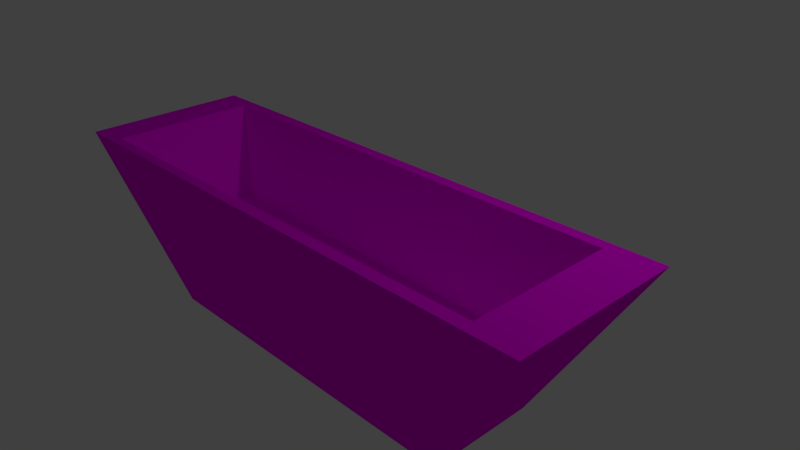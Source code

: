 # Source: Boat.blend  (saved by Blender 2.76.0; exported with 4.5.12 LTS)
import bpy
from mathutils import Matrix  # noqa: F401  (used for matrix-valued properties, if any)

bpy.ops.wm.read_factory_settings(use_empty=True)
scene = bpy.context.scene
scene.name = 'Scene'

# ---- collections
col_collection_1 = bpy.data.collections.new('Collection 1'); scene.collection.children.link(col_collection_1)

# ---- images (referenced by path relative to the original .blend; pixels are not part of the script)
import os
ASSET_DIR = os.environ.get("B2B_ASSET_DIR", "")  # directory of the original .blend (textures are referenced by path, not embedded)
HERE = os.path.dirname(os.path.abspath(__file__))  # packed textures are extracted next to this script under _unpacked/

def load_image(name, relpath, width, height, colorspace="sRGB"):
    """Load a texture the original file referenced (path relative to the .blend, or extracted next to this script)."""
    p = next((c for c in (os.path.join(HERE, relpath), os.path.join(ASSET_DIR, relpath)) if relpath and os.path.exists(c)), "")
    if p:
        img = bpy.data.images.load(p, check_existing=True)
        img.name = name
    else:  # same state as the original file: an image datablock whose file is absent (Cycles renders it pink)
        img = bpy.data.images.new(name, width, height)
        img.source = "FILE"
        img.filepath = "//" + (relpath or name)
    img.colorspace_settings.name = colorspace
    return img
img_boot_jpg = load_image('Boot.jpg', 'Boot.jpg', 1024, 1024, 'sRGB')

# ---- materials (node trees are filled in below, after node groups)
mat_material_001 = bpy.data.materials.new('Material.001')
mat_material_001.alpha_threshold = 0.0
mat_material_001.roughness = 0.5

# ---- material node trees
mat_material_001.use_nodes = True; mat_material_001.node_tree.nodes.clear()
_N = mat_material_001.node_tree.nodes; _L = mat_material_001.node_tree.links
n0 = _N.new('ShaderNodeOutputMaterial'); n0.name = 'Material Output'; n0.location = (300, 300)
n1 = _N.new('ShaderNodeBsdfDiffuse'); n1.name = 'Diffuse BSDF'; n1.location = (10, 300)
n2 = _N.new('ShaderNodeTexImage'); n2.name = 'Image Texture'; n2.location = (-180, 300)
n2.width = 140
n2.image = img_boot_jpg
_L.new(n1.outputs[0], n0.inputs[0])
_L.new(n2.outputs[0], n1.inputs[0])
n0.is_active_output = True

# ---- world
world_world = bpy.data.worlds.new('World'); scene.world = world_world
world_world.color = (0.05088, 0.05088, 0.05088)
world_world.use_sun_shadow = False
world_world.sun_shadow_jitter_overblur = 0.0
world_world.cycles.sampling_method = 'MANUAL'
world_world.cycles.sample_map_resolution = 256

# ---- cameras
cam_camera = bpy.data.cameras.new('Camera')
cam_camera.clip_end = 100.0
cam_camera.lens = 35.0
cam_camera.sensor_width = 32.0
cam_camera.sensor_height = 18.0
cam_camera.ortho_scale = 7.314
cam_camera.dof.focus_distance = 0.0

# ---- lights
light_lamp = bpy.data.lights.new('Lamp', 'POINT')
light_lamp.transmission_factor = 0.0
light_lamp.cutoff_distance = 30.0
light_lamp.energy = 100.0
light_lamp.shadow_buffer_clip_start = 1.001
light_lamp.shadow_soft_size = 0.1
light_lamp.shadow_maximum_resolution = 0.006
light_lamp.use_absolute_resolution = True
light_lamp.cycles.use_multiple_importance_sampling = False

# ---- meshes
me_cube = bpy.data.meshes.new('Cube')
me_cube.from_pydata([(4.46, 0.6404, -1.0), (4.46, -0.6404, -1.0), (0.197, -0.6404, -1.0), (0.197, 0.6404, -1.0), (5.657, 1.0, 1.0), (5.657, -1.0, 1.0), (-1.0, -1.0, 1.0), (-1.0, 1.0, 1.0), (5.064, 0.8616, 1.0), (5.064, -0.8812, 1.0), (-0.5607, 0.8616, 1.0), (-0.5607, -0.8812, 1.0), (4.515, 0.5573, -0.1297), (4.515, -0.667, -0.1297), (-0.2998, 0.6502, -0.1244), (-0.2998, -0.5741, -0.1244)], [], [(0, 1, 2, 3), (5, 4, 8, 9), (0, 4, 5, 1), (1, 5, 6, 2), (2, 6, 7, 3), (4, 0, 3, 7), (10, 11, 15, 14), (7, 6, 11, 10), (4, 7, 10, 8), (6, 5, 9, 11), (12, 14, 15, 13), (8, 10, 14, 12), (11, 9, 13, 15), (9, 8, 12, 13)])
me_cube.materials.append(mat_material_001)
me_cube.use_remesh_preserve_volume = False
me_cube.use_remesh_preserve_attributes = False
me_cube.use_mirror_vertex_groups = False
me_cube.update()

# ---- objects
ob_cube = bpy.data.objects.new('Cube', me_cube)
ob_lamp = bpy.data.objects.new('Lamp', light_lamp)
ob_camera = bpy.data.objects.new('Camera', cam_camera)

# ---- transforms, parenting, visibility, modifiers, constraints
ob_cube.location = (-1.389, -1.352, 0.6577)
ob_cube.lock_rotations_4d = False
ob_cube.empty_display_type = 'ARROWS'
ob_cube.lineart.crease_threshold = 0.0
ob_lamp.location = (4.076, 1.005, 5.904)
ob_lamp.rotation_euler = (0.6503, 0.05522, 1.866)
ob_lamp.lock_rotations_4d = False
ob_lamp.empty_display_type = 'ARROWS'
ob_lamp.color = (0.0, 0.0, 0.0, 0.0)
ob_lamp.lineart.crease_threshold = 0.0
ob_camera.location = (7.481, -6.508, 5.344)
ob_camera.rotation_euler = (1.109, 0.01082, 0.8149)
ob_camera.lock_rotations_4d = False
ob_camera.empty_display_type = 'ARROWS'
ob_camera.color = (0.0, 0.0, 0.0, 0.0)
ob_camera.display_type = 'WIRE'
ob_camera.lineart.crease_threshold = 0.0

# ---- collection membership
col_collection_1.objects.link(ob_cube)
col_collection_1.objects.link(ob_lamp)
col_collection_1.objects.link(ob_camera)

# ---- scene / render settings (as saved in the file)
scene.camera = ob_camera
scene.frame_start = 1; scene.frame_end = 250; scene.frame_set(1)
scene.render.engine = 'CYCLES'
scene.render.resolution_percentage = 50
scene.render.dither_intensity = 0.0
scene.cycles.use_denoising = False
scene.cycles.samples = 10
scene.cycles.sampling_pattern = 'TABULATED_SOBOL'
scene.cycles.light_sampling_threshold = 0.0
scene.cycles.use_adaptive_sampling = False
scene.cycles.use_light_tree = False
scene.cycles.blur_glossy = 0.0
scene.cycles.pixel_filter_type = 'GAUSSIAN'
scene.cycles.sample_clamp_indirect = 0.0
scene.view_settings.view_transform = 'Standard'
bpy.context.view_layer.update()
